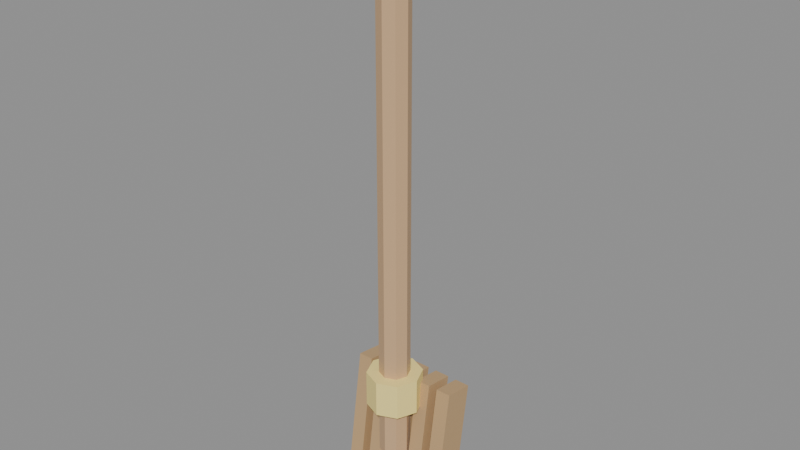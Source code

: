 # Source: tool_broom.blend  (saved by Blender 4.0.36; exported with 4.5.12 LTS)
import bpy
from mathutils import Matrix  # noqa: F401  (used for matrix-valued properties, if any)

bpy.ops.wm.read_factory_settings(use_empty=True)
scene = bpy.context.scene
scene.name = 'Scene'

# ---- materials (node trees are filled in below, after node groups)
mat_wood = bpy.data.materials.new('wood')
mat_wood.use_transparent_shadow = False
mat_gold = bpy.data.materials.new('gold')
mat_gold.use_transparent_shadow = False
mat_bristle = bpy.data.materials.new('bristle')
mat_bristle.use_transparent_shadow = False

# ---- material node trees
mat_wood.use_nodes = True; mat_wood.node_tree.nodes.clear()
_N = mat_wood.node_tree.nodes; _L = mat_wood.node_tree.links
n0 = _N.new('ShaderNodeBsdfPrincipled'); n0.name = 'Principled BSDF'; n0.location = (10, 300)
n0.inputs[0].default_value = (0.62, 0.4, 0.22, 1.0)
n0.inputs[2].default_value = 0.48
n0.inputs[3].default_value = 1.45
n1 = _N.new('ShaderNodeOutputMaterial'); n1.name = 'Material Output'; n1.location = (300, 300)
_L.new(n0.outputs[0], n1.inputs[0])
n1.is_active_output = True
mat_gold.use_nodes = True; mat_gold.node_tree.nodes.clear()
_N = mat_gold.node_tree.nodes; _L = mat_gold.node_tree.links
n0 = _N.new('ShaderNodeBsdfPrincipled'); n0.name = 'Principled BSDF'; n0.location = (10, 300)
n0.inputs[0].default_value = (1.0, 0.82, 0.28, 1.0)
n0.inputs[2].default_value = 0.48
n0.inputs[3].default_value = 1.45
n1 = _N.new('ShaderNodeOutputMaterial'); n1.name = 'Material Output'; n1.location = (300, 300)
_L.new(n0.outputs[0], n1.inputs[0])
n1.is_active_output = True
mat_bristle.use_nodes = True; mat_bristle.node_tree.nodes.clear()
_N = mat_bristle.node_tree.nodes; _L = mat_bristle.node_tree.links
n0 = _N.new('ShaderNodeBsdfPrincipled'); n0.name = 'Principled BSDF'; n0.location = (10, 300)
n0.inputs[0].default_value = (0.55, 0.36, 0.18, 1.0)
n0.inputs[2].default_value = 0.48
n0.inputs[3].default_value = 1.45
n1 = _N.new('ShaderNodeOutputMaterial'); n1.name = 'Material Output'; n1.location = (300, 300)
_L.new(n0.outputs[0], n1.inputs[0])
n1.is_active_output = True

# ---- meshes
me_cylinder = bpy.data.meshes.new('Cylinder')
me_cylinder.from_pydata([(0.0, 0.025, -0.45), (0.0, 0.025, 0.45), (0.01768, 0.01768, -0.45), (0.01768, 0.01768, 0.45), (0.025, 0.0, -0.45), (0.025, 0.0, 0.45), (0.01768, -0.01768, -0.45), (0.01768, -0.01768, 0.45), (0.0, -0.025, -0.45), (0.0, -0.025, 0.45), (-0.01768, -0.01768, -0.45), (-0.01768, -0.01768, 0.45), (-0.025, 0.0, -0.45), (-0.025, 0.0, 0.45), (-0.01768, 0.01768, -0.45), (-0.01768, 0.01768, 0.45)], [], [(0, 1, 3, 2), (2, 3, 5, 4), (4, 5, 7, 6), (6, 7, 9, 8), (8, 9, 11, 10), (10, 11, 13, 12), (3, 1, 15, 13, 11, 9, 7, 5), (12, 13, 15, 14), (14, 15, 1, 0), (0, 2, 4, 6, 8, 10, 12, 14)])
_uv = me_cylinder.uv_layers.new(name='UVMap')
_uv.uv.foreach_set('vector', [1.0, 0.5, 1.0, 1.0, 0.875, 1.0, 0.875, 0.5, 0.875, 0.5, 0.875, 1.0, 0.75, 1.0, 0.75, 0.5, 0.75, 0.5, 0.75, 1.0, 0.625, 1.0, 0.625, 0.5, 0.625, 0.5, 0.625, 1.0, 0.5, 1.0, 0.5, 0.5, 0.5, 0.5, 0.5, 1.0, 0.375, 1.0, 0.375, 0.5, 0.375, 0.5, 0.375, 1.0, 0.25, 1.0, 0.25, 0.5, 0.4197, 0.4197, 0.25, 0.49, 0.08029, 0.4197, 0.01, 0.25, 0.08029, 0.08029, 0.25, 0.01, 0.4197, 0.08029, 0.49, 0.25, 0.25, 0.5, 0.25, 1.0, 0.125, 1.0, 0.125, 0.5, 0.125, 0.5, 0.125, 1.0, 0.0, 1.0, 0.0, 0.5, 0.75, 0.49, 0.9197, 0.4197, 0.99, 0.25, 0.9197, 0.08029, 0.75, 0.01, 0.5803, 0.08029, 0.51, 0.25, 0.5803, 0.4197])
me_cylinder.materials.append(mat_wood)
me_cylinder.update()
me_cylinder_001 = bpy.data.meshes.new('Cylinder.001')
me_cylinder_001.from_pydata([(0.0, 0.045, -0.03), (0.0, 0.045, 0.03), (0.03182, 0.03182, -0.03), (0.03182, 0.03182, 0.03), (0.045, 0.0, -0.03), (0.045, 0.0, 0.03), (0.03182, -0.03182, -0.03), (0.03182, -0.03182, 0.03), (0.0, -0.045, -0.03), (0.0, -0.045, 0.03), (-0.03182, -0.03182, -0.03), (-0.03182, -0.03182, 0.03), (-0.045, 0.0, -0.03), (-0.045, 0.0, 0.03), (-0.03182, 0.03182, -0.03), (-0.03182, 0.03182, 0.03)], [], [(0, 1, 3, 2), (2, 3, 5, 4), (4, 5, 7, 6), (6, 7, 9, 8), (8, 9, 11, 10), (10, 11, 13, 12), (3, 1, 15, 13, 11, 9, 7, 5), (12, 13, 15, 14), (14, 15, 1, 0), (0, 2, 4, 6, 8, 10, 12, 14)])
_uv = me_cylinder_001.uv_layers.new(name='UVMap')
_uv.uv.foreach_set('vector', [1.0, 0.5, 1.0, 1.0, 0.875, 1.0, 0.875, 0.5, 0.875, 0.5, 0.875, 1.0, 0.75, 1.0, 0.75, 0.5, 0.75, 0.5, 0.75, 1.0, 0.625, 1.0, 0.625, 0.5, 0.625, 0.5, 0.625, 1.0, 0.5, 1.0, 0.5, 0.5, 0.5, 0.5, 0.5, 1.0, 0.375, 1.0, 0.375, 0.5, 0.375, 0.5, 0.375, 1.0, 0.25, 1.0, 0.25, 0.5, 0.4197, 0.4197, 0.25, 0.49, 0.08029, 0.4197, 0.01, 0.25, 0.08029, 0.08029, 0.25, 0.01, 0.4197, 0.08029, 0.49, 0.25, 0.25, 0.5, 0.25, 1.0, 0.125, 1.0, 0.125, 0.5, 0.125, 0.5, 0.125, 1.0, 0.0, 1.0, 0.0, 0.5, 0.75, 0.49, 0.9197, 0.4197, 0.99, 0.25, 0.9197, 0.08029, 0.75, 0.01, 0.5803, 0.08029, 0.51, 0.25, 0.5803, 0.4197])
me_cylinder_001.materials.append(mat_gold)
me_cylinder_001.update()
me_cube = bpy.data.meshes.new('Cube')
me_cube.from_pydata([(-0.0925, 0.1388, -0.185), (-0.0925, 0.1717, 0.0325), (-0.0925, 0.1883, -0.1925), (-0.0925, 0.2212, 0.02503), (-0.0675, 0.1388, -0.185), (-0.0675, 0.1717, 0.0325), (-0.0675, 0.1883, -0.1925), (-0.0675, 0.2212, 0.02503)], [], [(0, 1, 3, 2), (2, 3, 7, 6), (6, 7, 5, 4), (4, 5, 1, 0), (2, 6, 4, 0), (7, 3, 1, 5)])
_uv = me_cube.uv_layers.new(name='UVMap')
_uv.uv.foreach_set('vector', [0.375, 0.0, 0.625, 0.0, 0.625, 0.25, 0.375, 0.25, 0.375, 0.25, 0.625, 0.25, 0.625, 0.5, 0.375, 0.5, 0.375, 0.5, 0.625, 0.5, 0.625, 0.75, 0.375, 0.75, 0.375, 0.75, 0.625, 0.75, 0.625, 1.0, 0.375, 1.0, 0.125, 0.5, 0.375, 0.5, 0.375, 0.75, 0.125, 0.75, 0.625, 0.5, 0.875, 0.5, 0.875, 0.75, 0.625, 0.75])
me_cube.materials.append(mat_bristle)
me_cube.update()
me_cube_001 = bpy.data.meshes.new('Cube.001')
me_cube_001.from_pydata([(-0.0525, 0.1388, -0.185), (-0.0525, 0.1717, 0.0325), (-0.0525, 0.1883, -0.1925), (-0.0525, 0.2212, 0.02503), (-0.0275, 0.1388, -0.185), (-0.0275, 0.1717, 0.0325), (-0.0275, 0.1883, -0.1925), (-0.0275, 0.2212, 0.02503)], [], [(0, 1, 3, 2), (2, 3, 7, 6), (6, 7, 5, 4), (4, 5, 1, 0), (2, 6, 4, 0), (7, 3, 1, 5)])
_uv = me_cube_001.uv_layers.new(name='UVMap')
_uv.uv.foreach_set('vector', [0.375, 0.0, 0.625, 0.0, 0.625, 0.25, 0.375, 0.25, 0.375, 0.25, 0.625, 0.25, 0.625, 0.5, 0.375, 0.5, 0.375, 0.5, 0.625, 0.5, 0.625, 0.75, 0.375, 0.75, 0.375, 0.75, 0.625, 0.75, 0.625, 1.0, 0.375, 1.0, 0.125, 0.5, 0.375, 0.5, 0.375, 0.75, 0.125, 0.75, 0.625, 0.5, 0.875, 0.5, 0.875, 0.75, 0.625, 0.75])
me_cube_001.materials.append(mat_bristle)
me_cube_001.update()
me_cube_002 = bpy.data.meshes.new('Cube.002')
me_cube_002.from_pydata([(-0.0125, 0.1388, -0.185), (-0.0125, 0.1717, 0.0325), (-0.0125, 0.1883, -0.1925), (-0.0125, 0.2212, 0.02503), (0.0125, 0.1388, -0.185), (0.0125, 0.1717, 0.0325), (0.0125, 0.1883, -0.1925), (0.0125, 0.2212, 0.02503)], [], [(0, 1, 3, 2), (2, 3, 7, 6), (6, 7, 5, 4), (4, 5, 1, 0), (2, 6, 4, 0), (7, 3, 1, 5)])
_uv = me_cube_002.uv_layers.new(name='UVMap')
_uv.uv.foreach_set('vector', [0.375, 0.0, 0.625, 0.0, 0.625, 0.25, 0.375, 0.25, 0.375, 0.25, 0.625, 0.25, 0.625, 0.5, 0.375, 0.5, 0.375, 0.5, 0.625, 0.5, 0.625, 0.75, 0.375, 0.75, 0.375, 0.75, 0.625, 0.75, 0.625, 1.0, 0.375, 1.0, 0.125, 0.5, 0.375, 0.5, 0.375, 0.75, 0.125, 0.75, 0.625, 0.5, 0.875, 0.5, 0.875, 0.75, 0.625, 0.75])
me_cube_002.materials.append(mat_bristle)
me_cube_002.update()
me_cube_003 = bpy.data.meshes.new('Cube.003')
me_cube_003.from_pydata([(0.0275, 0.1388, -0.185), (0.0275, 0.1717, 0.0325), (0.0275, 0.1883, -0.1925), (0.0275, 0.2212, 0.02503), (0.0525, 0.1388, -0.185), (0.0525, 0.1717, 0.0325), (0.0525, 0.1883, -0.1925), (0.0525, 0.2212, 0.02503)], [], [(0, 1, 3, 2), (2, 3, 7, 6), (6, 7, 5, 4), (4, 5, 1, 0), (2, 6, 4, 0), (7, 3, 1, 5)])
_uv = me_cube_003.uv_layers.new(name='UVMap')
_uv.uv.foreach_set('vector', [0.375, 0.0, 0.625, 0.0, 0.625, 0.25, 0.375, 0.25, 0.375, 0.25, 0.625, 0.25, 0.625, 0.5, 0.375, 0.5, 0.375, 0.5, 0.625, 0.5, 0.625, 0.75, 0.375, 0.75, 0.375, 0.75, 0.625, 0.75, 0.625, 1.0, 0.375, 1.0, 0.125, 0.5, 0.375, 0.5, 0.375, 0.75, 0.125, 0.75, 0.625, 0.5, 0.875, 0.5, 0.875, 0.75, 0.625, 0.75])
me_cube_003.materials.append(mat_bristle)
me_cube_003.update()
me_cube_004 = bpy.data.meshes.new('Cube.004')
me_cube_004.from_pydata([(0.0675, 0.1388, -0.185), (0.0675, 0.1717, 0.0325), (0.0675, 0.1883, -0.1925), (0.0675, 0.2212, 0.02503), (0.0925, 0.1388, -0.185), (0.0925, 0.1717, 0.0325), (0.0925, 0.1883, -0.1925), (0.0925, 0.2212, 0.02503)], [], [(0, 1, 3, 2), (2, 3, 7, 6), (6, 7, 5, 4), (4, 5, 1, 0), (2, 6, 4, 0), (7, 3, 1, 5)])
_uv = me_cube_004.uv_layers.new(name='UVMap')
_uv.uv.foreach_set('vector', [0.375, 0.0, 0.625, 0.0, 0.625, 0.25, 0.375, 0.25, 0.375, 0.25, 0.625, 0.25, 0.625, 0.5, 0.375, 0.5, 0.375, 0.5, 0.625, 0.5, 0.625, 0.75, 0.375, 0.75, 0.375, 0.75, 0.625, 0.75, 0.625, 1.0, 0.375, 1.0, 0.125, 0.5, 0.375, 0.5, 0.375, 0.75, 0.125, 0.75, 0.625, 0.5, 0.875, 0.5, 0.875, 0.75, 0.625, 0.75])
me_cube_004.materials.append(mat_bristle)
me_cube_004.update()

# ---- objects
ob_tool_broom = bpy.data.objects.new('tool_broom', None)
ob_stick = bpy.data.objects.new('stick', me_cylinder)
ob_collar = bpy.data.objects.new('collar', me_cylinder_001)
ob_bristle_0 = bpy.data.objects.new('bristle_0', me_cube)
ob_bristle_1 = bpy.data.objects.new('bristle_1', me_cube_001)
ob_bristle_2 = bpy.data.objects.new('bristle_2', me_cube_002)
ob_bristle_3 = bpy.data.objects.new('bristle_3', me_cube_003)
ob_bristle_4 = bpy.data.objects.new('bristle_4', me_cube_004)

# ---- transforms, parenting, visibility, modifiers, constraints
ob_tool_broom.location = (0.0, 0.0, 0.0)
ob_tool_broom.empty_display_size = 0.12
ob_stick.parent = ob_tool_broom
ob_stick.location = (0.0, 0.15, 0.35)
ob_collar.parent = ob_tool_broom
ob_collar.location = (0.0, 0.15, 0.02)
ob_bristle_0.parent = ob_tool_broom
ob_bristle_0.location = (0.0, 0.0, 0.0)
ob_bristle_1.parent = ob_tool_broom
ob_bristle_1.location = (0.0, 0.0, 0.0)
ob_bristle_2.parent = ob_tool_broom
ob_bristle_2.location = (0.0, 0.0, 0.0)
ob_bristle_3.parent = ob_tool_broom
ob_bristle_3.location = (0.0, 0.0, 0.0)
ob_bristle_4.parent = ob_tool_broom
ob_bristle_4.location = (0.0, 0.0, 0.0)

# ---- collection membership
scene.collection.objects.link(ob_tool_broom)
scene.collection.objects.link(ob_stick)
scene.collection.objects.link(ob_collar)
scene.collection.objects.link(ob_bristle_0)
scene.collection.objects.link(ob_bristle_1)
scene.collection.objects.link(ob_bristle_2)
scene.collection.objects.link(ob_bristle_3)
scene.collection.objects.link(ob_bristle_4)

# ---- scene / render settings (as saved in the file)
scene.frame_start = 1; scene.frame_end = 250; scene.frame_set(1)
scene.render.engine = 'BLENDER_EEVEE_NEXT'
scene.cycles.sampling_pattern = 'TABULATED_SOBOL'
bpy.context.view_layer.update()

# ---- added for rendering (the .blend has no active camera and no usable light): camera, sun + grey world if the file has none
cam_auto = bpy.data.cameras.new('AutoCamera')
cam_auto.lens = 50.0
cam_auto.sensor_width = 36.0
cam_auto.clip_end = 1000.0
ob_auto_camera = bpy.data.objects.new('AutoCamera', cam_auto)
scene.collection.objects.link(ob_auto_camera)
ob_auto_camera.location = (0.940265, -0.965239, 1.05596)
ob_auto_camera.rotation_euler = (1.09748, -7.21219e-08, 0.694738)
scene.camera = ob_auto_camera
light_auto_sun = bpy.data.lights.new('AutoSun', 'SUN')
light_auto_sun.energy = 3.0
light_auto_sun.angle = 0.0523599
ob_auto_sun = bpy.data.objects.new('AutoSun', light_auto_sun)
scene.collection.objects.link(ob_auto_sun)
ob_auto_sun.rotation_euler = (0.872665, 0.174533, 0.523599)
if scene.world is None:
    world_auto = bpy.data.worlds.new('AutoWorld')
    world_auto.color = (0.3, 0.3, 0.3)
    scene.world = world_auto
bpy.context.view_layer.update()
